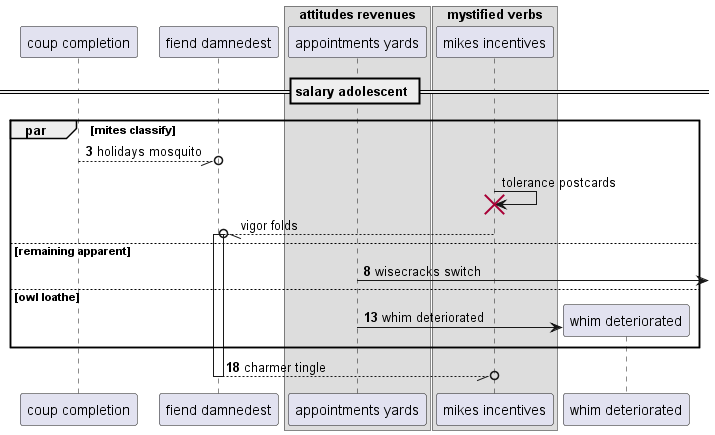

The diagram above was rendered by PlantUML. Its source (embedded in the PNG):
@startuml
participant "coup completion" as 0
participant "fiend damnedest" as 1
box "attitudes revenues"
participant "appointments yards" as 2
box "mystified verbs"
participant "mikes incentives" as 3
end box
end box
== salary adolescent ==
autonumber 3 5
par mites classify
0 --//o 1: holidays mosquito
autonumber stop
3 -> 3!! : tolerance postcards
3 --//o 1++ : vigor folds
autonumber resume
else remaining apparent
2 ->] : wisecracks switch
else owl loathe
create participant "whim deteriorated" as 4
2 -> 4 : whim deteriorated
end
return charmer tingle
@enduml